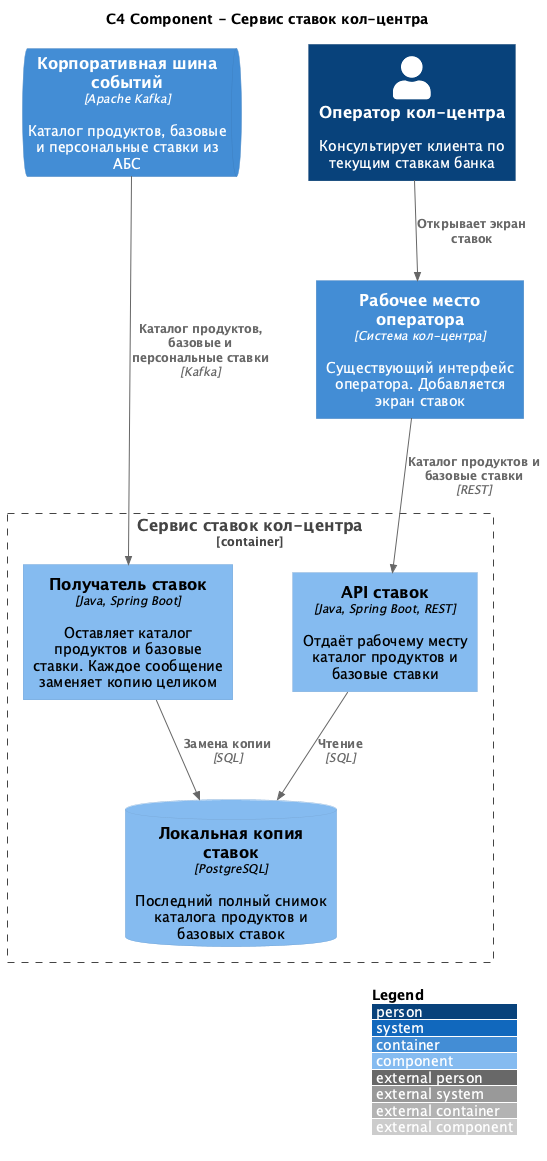

The diagram above was rendered by PlantUML. Its source (embedded in the PNG):
@startuml c4_component_call_center
!include https://raw.githubusercontent.com/plantuml-stdlib/C4-PlantUML/master/C4_Component.puml
LAYOUT_TOP_DOWN()
LAYOUT_WITH_LEGEND()
skinparam ranksep 70
skinparam nodesep 60
title C4 Component - Сервис ставок кол-центра

Person(operator, "Оператор кол-центра", "Консультирует клиента по текущим ставкам банка")
ContainerQueue(kafka, "Корпоративная шина событий", "Apache Kafka", "Каталог продуктов, базовые и персональные ставки из АБС")
Container(workplace, "Рабочее место оператора", "Система кол-центра", "Существующий интерфейс оператора. Добавляется экран ставок")

Container_Boundary(cc_rates, "Сервис ставок кол-центра") {
  Component(consumer, "Получатель ставок", "Java, Spring Boot", "Оставляет каталог продуктов и базовые ставки. Каждое сообщение заменяет копию целиком")
  Component(api, "API ставок", "Java, Spring Boot, REST", "Отдаёт рабочему месту каталог продуктов и базовые ставки")
  ComponentDb(db, "Локальная копия ставок", "PostgreSQL", "Последний полный снимок каталога продуктов и базовых ставок")
}

Rel_D(kafka, consumer, "Каталог продуктов,\nбазовые и персональные ставки", "Kafka")
Rel_D(consumer, db, "Замена копии", "SQL")
Rel_D(operator, workplace, "Открывает экран ставок")
Rel_D(workplace, api, "Каталог продуктов и базовые ставки", "REST")
Rel_D(api, db, "Чтение", "SQL")

Lay_R(kafka, operator)
Lay_R(consumer, api)

@enduml